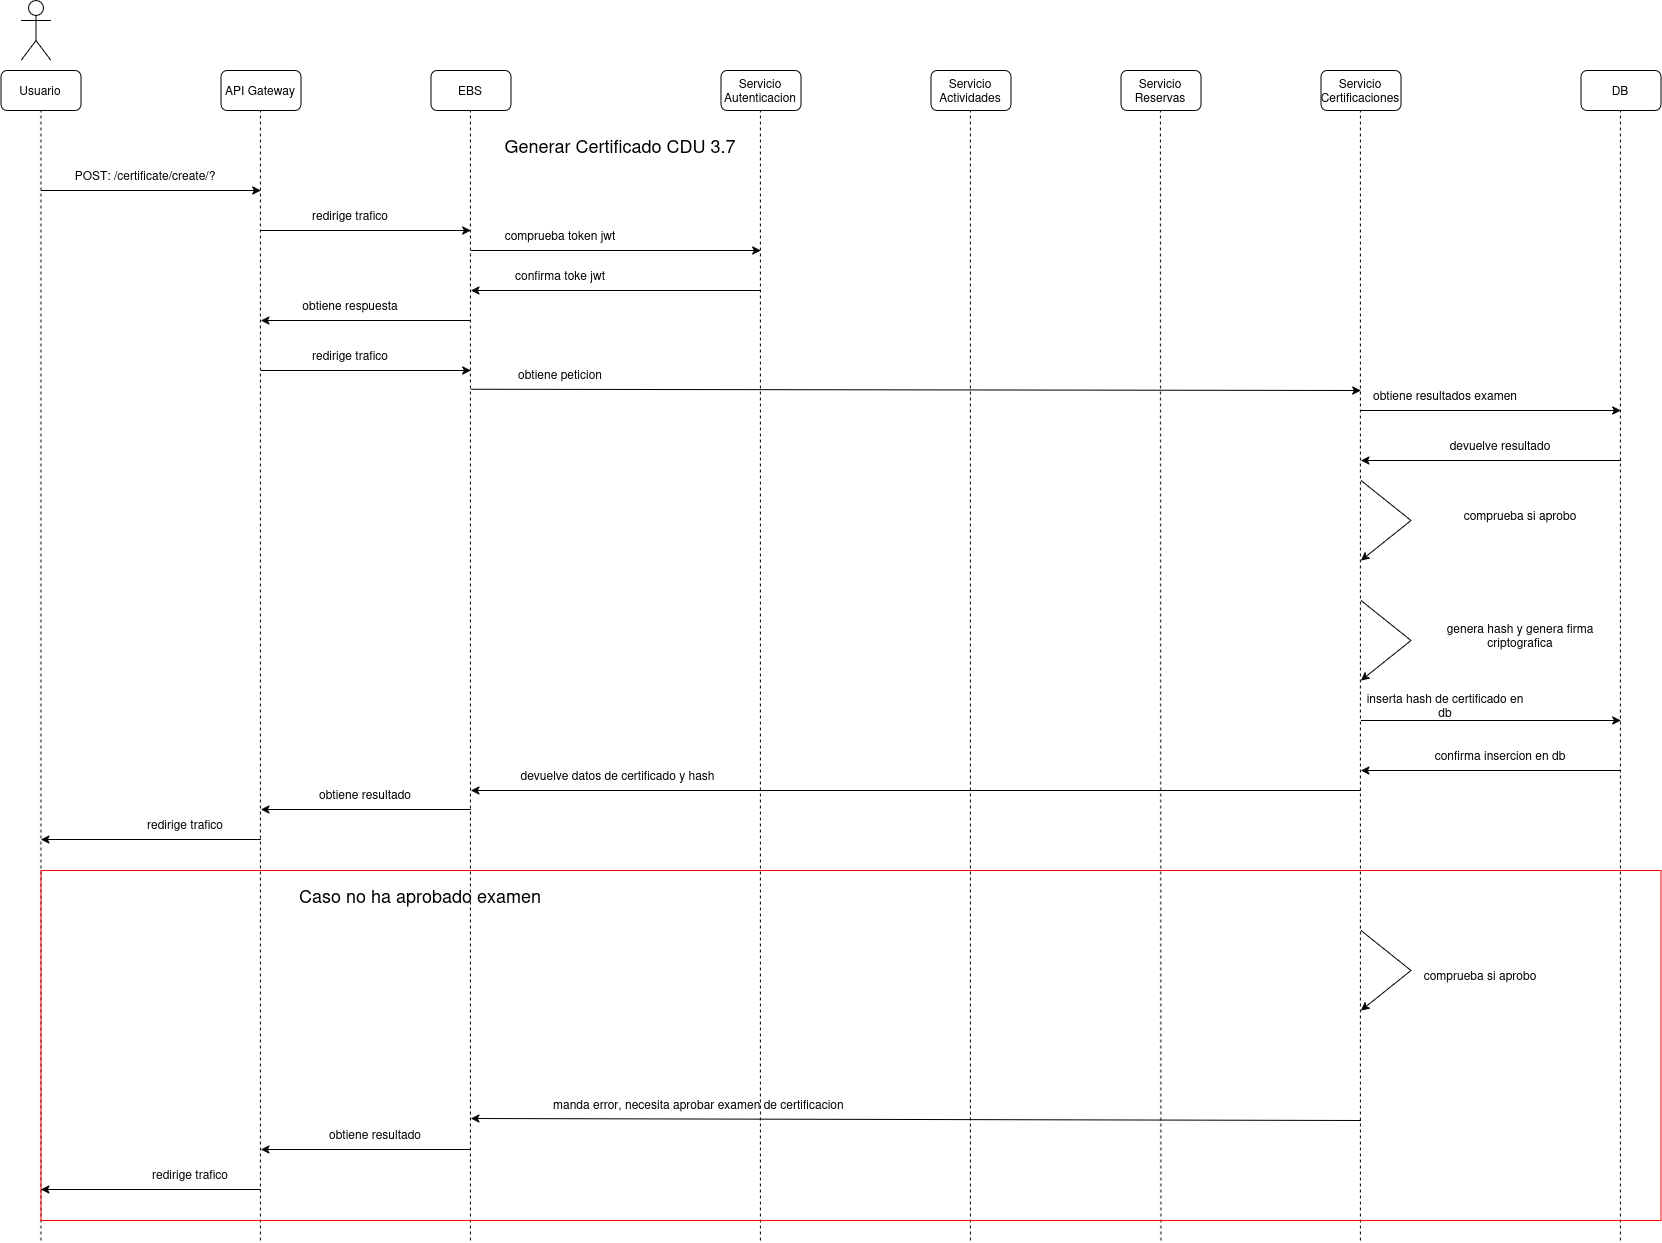

The diagram above was exported from draw.io. Its source (the exported page's mxGraphModel, read from the mxfile embedded in the PNG):
<mxGraphModel dx="2260" dy="1325" grid="1" gridSize="10" guides="1" tooltips="1" connect="1" arrows="1" fold="1" page="1" pageScale="1" pageWidth="850" pageHeight="1100" math="0" shadow="0">
  <root>
    <mxCell id="OS9EAb415pRH5hem9CeI-0" />
    <mxCell id="OS9EAb415pRH5hem9CeI-1" parent="OS9EAb415pRH5hem9CeI-0" />
    <mxCell id="OS9EAb415pRH5hem9CeI-2" parent="OS9EAb415pRH5hem9CeI-1" style="shape=umlActor;verticalLabelPosition=bottom;verticalAlign=top;html=1;outlineConnect=0;" value="" vertex="1">
      <mxGeometry height="60" width="30" x="50" y="40" as="geometry" />
    </mxCell>
    <mxCell id="OS9EAb415pRH5hem9CeI-3" parent="OS9EAb415pRH5hem9CeI-1" style="rounded=1;whiteSpace=wrap;html=1;" value="Usuario" vertex="1">
      <mxGeometry height="40" width="80" x="30" y="110" as="geometry" />
    </mxCell>
    <mxCell id="OS9EAb415pRH5hem9CeI-4" parent="OS9EAb415pRH5hem9CeI-1" style="rounded=1;whiteSpace=wrap;html=1;" value="API Gateway" vertex="1">
      <mxGeometry height="40" width="80" x="250" y="110" as="geometry" />
    </mxCell>
    <mxCell id="OS9EAb415pRH5hem9CeI-5" parent="OS9EAb415pRH5hem9CeI-1" style="rounded=1;whiteSpace=wrap;html=1;" value="Servicio Autenticacion" vertex="1">
      <mxGeometry height="40" width="80" x="750" y="110" as="geometry" />
    </mxCell>
    <mxCell id="OS9EAb415pRH5hem9CeI-6" parent="OS9EAb415pRH5hem9CeI-1" style="rounded=1;whiteSpace=wrap;html=1;" value="Servicio Actividades" vertex="1">
      <mxGeometry height="40" width="80" x="960" y="110" as="geometry" />
    </mxCell>
    <mxCell id="OS9EAb415pRH5hem9CeI-7" parent="OS9EAb415pRH5hem9CeI-1" style="rounded=1;whiteSpace=wrap;html=1;" value="Servicio Reservas" vertex="1">
      <mxGeometry height="40" width="80" x="1150" y="110" as="geometry" />
    </mxCell>
    <mxCell id="OS9EAb415pRH5hem9CeI-8" parent="OS9EAb415pRH5hem9CeI-1" style="rounded=1;whiteSpace=wrap;html=1;" value="Servicio Certificaciones" vertex="1">
      <mxGeometry height="40" width="80" x="1350" y="110" as="geometry" />
    </mxCell>
    <mxCell id="OS9EAb415pRH5hem9CeI-9" parent="OS9EAb415pRH5hem9CeI-1" style="rounded=1;whiteSpace=wrap;html=1;" value="DB" vertex="1">
      <mxGeometry height="40" width="80" x="1610" y="110" as="geometry" />
    </mxCell>
    <mxCell id="OS9EAb415pRH5hem9CeI-10" parent="OS9EAb415pRH5hem9CeI-1" style="rounded=1;whiteSpace=wrap;html=1;" value="EBS" vertex="1">
      <mxGeometry height="40" width="80" x="460" y="110" as="geometry" />
    </mxCell>
    <mxCell id="OS9EAb415pRH5hem9CeI-11" edge="1" parent="OS9EAb415pRH5hem9CeI-1" style="endArrow=classic;html=1;rounded=0;" value="">
      <mxGeometry height="50" relative="1" width="50" as="geometry">
        <mxPoint x="70" y="230" as="sourcePoint" />
        <mxPoint x="290" y="230" as="targetPoint" />
      </mxGeometry>
    </mxCell>
    <mxCell id="OS9EAb415pRH5hem9CeI-12" parent="OS9EAb415pRH5hem9CeI-1" style="text;html=1;whiteSpace=wrap;strokeColor=none;fillColor=none;align=center;verticalAlign=middle;rounded=0;" value="&lt;font style=&quot;font-size: 18px;&quot;&gt;Generar Certificado CDU 3.7&lt;/font&gt;" vertex="1">
      <mxGeometry height="30" width="500" x="400" y="170" as="geometry" />
    </mxCell>
    <mxCell id="OS9EAb415pRH5hem9CeI-13" parent="OS9EAb415pRH5hem9CeI-1" style="text;html=1;whiteSpace=wrap;strokeColor=none;fillColor=none;align=center;verticalAlign=middle;rounded=0;" value="POST: /certificate/create/?" vertex="1">
      <mxGeometry height="30" width="150" x="100" y="200" as="geometry" />
    </mxCell>
    <mxCell id="OS9EAb415pRH5hem9CeI-14" edge="1" parent="OS9EAb415pRH5hem9CeI-1" style="endArrow=none;dashed=1;html=1;rounded=0;entryX=0.5;entryY=1;entryDx=0;entryDy=0;" target="OS9EAb415pRH5hem9CeI-3" value="">
      <mxGeometry height="50" relative="1" width="50" as="geometry">
        <mxPoint x="70" y="1280" as="sourcePoint" />
        <mxPoint x="540" y="220" as="targetPoint" />
      </mxGeometry>
    </mxCell>
    <mxCell id="OS9EAb415pRH5hem9CeI-15" edge="1" parent="OS9EAb415pRH5hem9CeI-1" style="endArrow=none;dashed=1;html=1;rounded=0;entryX=0.5;entryY=1;entryDx=0;entryDy=0;" value="">
      <mxGeometry height="50" relative="1" width="50" as="geometry">
        <mxPoint x="289.5" y="1280" as="sourcePoint" />
        <mxPoint x="289.5" y="150" as="targetPoint" />
      </mxGeometry>
    </mxCell>
    <mxCell id="OS9EAb415pRH5hem9CeI-16" edge="1" parent="OS9EAb415pRH5hem9CeI-1" style="endArrow=none;dashed=1;html=1;rounded=0;entryX=0.5;entryY=1;entryDx=0;entryDy=0;" value="">
      <mxGeometry height="50" relative="1" width="50" as="geometry">
        <mxPoint x="789.5" y="1280" as="sourcePoint" />
        <mxPoint x="789.5" y="150" as="targetPoint" />
      </mxGeometry>
    </mxCell>
    <mxCell id="OS9EAb415pRH5hem9CeI-17" edge="1" parent="OS9EAb415pRH5hem9CeI-1" style="endArrow=none;dashed=1;html=1;rounded=0;entryX=0.5;entryY=1;entryDx=0;entryDy=0;" value="">
      <mxGeometry height="50" relative="1" width="50" as="geometry">
        <mxPoint x="999.5" y="1280" as="sourcePoint" />
        <mxPoint x="999.5" y="150" as="targetPoint" />
      </mxGeometry>
    </mxCell>
    <mxCell id="OS9EAb415pRH5hem9CeI-18" edge="1" parent="OS9EAb415pRH5hem9CeI-1" style="endArrow=none;dashed=1;html=1;rounded=0;entryX=0.5;entryY=1;entryDx=0;entryDy=0;" value="">
      <mxGeometry height="50" relative="1" width="50" as="geometry">
        <mxPoint x="1190" y="1280" as="sourcePoint" />
        <mxPoint x="1189.5" y="150" as="targetPoint" />
      </mxGeometry>
    </mxCell>
    <mxCell id="OS9EAb415pRH5hem9CeI-19" edge="1" parent="OS9EAb415pRH5hem9CeI-1" style="endArrow=none;dashed=1;html=1;rounded=0;entryX=0.5;entryY=1;entryDx=0;entryDy=0;" value="">
      <mxGeometry height="50" relative="1" width="50" as="geometry">
        <mxPoint x="1389.5" y="1280" as="sourcePoint" />
        <mxPoint x="1389.5" y="150" as="targetPoint" />
      </mxGeometry>
    </mxCell>
    <mxCell id="OS9EAb415pRH5hem9CeI-20" edge="1" parent="OS9EAb415pRH5hem9CeI-1" style="endArrow=none;dashed=1;html=1;rounded=0;entryX=0.5;entryY=1;entryDx=0;entryDy=0;" value="">
      <mxGeometry height="50" relative="1" width="50" as="geometry">
        <mxPoint x="1649.5" y="1280" as="sourcePoint" />
        <mxPoint x="1649.5" y="150" as="targetPoint" />
      </mxGeometry>
    </mxCell>
    <mxCell id="OS9EAb415pRH5hem9CeI-21" edge="1" parent="OS9EAb415pRH5hem9CeI-1" style="endArrow=none;dashed=1;html=1;rounded=0;entryX=0.5;entryY=1;entryDx=0;entryDy=0;" value="">
      <mxGeometry height="50" relative="1" width="50" as="geometry">
        <mxPoint x="499.5" y="1280" as="sourcePoint" />
        <mxPoint x="499.5" y="150" as="targetPoint" />
      </mxGeometry>
    </mxCell>
    <mxCell id="OS9EAb415pRH5hem9CeI-22" edge="1" parent="OS9EAb415pRH5hem9CeI-1" style="endArrow=classic;html=1;rounded=0;" value="">
      <mxGeometry height="50" relative="1" width="50" as="geometry">
        <mxPoint x="290" y="270" as="sourcePoint" />
        <mxPoint x="500" y="270" as="targetPoint" />
      </mxGeometry>
    </mxCell>
    <mxCell id="OS9EAb415pRH5hem9CeI-23" parent="OS9EAb415pRH5hem9CeI-1" style="text;html=1;whiteSpace=wrap;strokeColor=none;fillColor=none;align=center;verticalAlign=middle;rounded=0;" value="redirige trafico" vertex="1">
      <mxGeometry height="30" width="120" x="320" y="240" as="geometry" />
    </mxCell>
    <mxCell id="OS9EAb415pRH5hem9CeI-24" edge="1" parent="OS9EAb415pRH5hem9CeI-1" style="endArrow=none;html=1;rounded=0;startArrow=classic;startFill=1;endFill=0;" value="">
      <mxGeometry height="50" relative="1" width="50" as="geometry">
        <mxPoint x="290" y="849" as="sourcePoint" />
        <mxPoint x="500" y="849" as="targetPoint" />
      </mxGeometry>
    </mxCell>
    <mxCell id="OS9EAb415pRH5hem9CeI-25" parent="OS9EAb415pRH5hem9CeI-1" style="text;html=1;whiteSpace=wrap;strokeColor=none;fillColor=none;align=center;verticalAlign=middle;rounded=0;" value="obtiene resultado" vertex="1">
      <mxGeometry height="30" width="160" x="315" y="819" as="geometry" />
    </mxCell>
    <mxCell id="OS9EAb415pRH5hem9CeI-26" edge="1" parent="OS9EAb415pRH5hem9CeI-1" style="endArrow=none;html=1;rounded=0;startArrow=classic;startFill=1;endFill=0;" value="">
      <mxGeometry height="50" relative="1" width="50" as="geometry">
        <mxPoint x="70" y="879" as="sourcePoint" />
        <mxPoint x="290" y="879" as="targetPoint" />
      </mxGeometry>
    </mxCell>
    <mxCell id="OS9EAb415pRH5hem9CeI-27" parent="OS9EAb415pRH5hem9CeI-1" style="text;html=1;whiteSpace=wrap;strokeColor=none;fillColor=none;align=center;verticalAlign=middle;rounded=0;" value="redirige trafico" vertex="1">
      <mxGeometry height="30" width="120" x="155" y="849" as="geometry" />
    </mxCell>
    <mxCell id="OS9EAb415pRH5hem9CeI-28" edge="1" parent="OS9EAb415pRH5hem9CeI-1" style="endArrow=classic;html=1;rounded=0;" value="">
      <mxGeometry height="50" relative="1" width="50" as="geometry">
        <mxPoint x="500" y="290" as="sourcePoint" />
        <mxPoint x="790" y="290" as="targetPoint" />
      </mxGeometry>
    </mxCell>
    <mxCell id="OS9EAb415pRH5hem9CeI-29" parent="OS9EAb415pRH5hem9CeI-1" style="text;html=1;whiteSpace=wrap;strokeColor=none;fillColor=none;align=center;verticalAlign=middle;rounded=0;" value="comprueba token jwt" vertex="1">
      <mxGeometry height="30" width="120" x="530" y="260" as="geometry" />
    </mxCell>
    <mxCell id="OS9EAb415pRH5hem9CeI-30" edge="1" parent="OS9EAb415pRH5hem9CeI-1" style="endArrow=none;html=1;rounded=0;startArrow=classic;startFill=1;endFill=0;" value="">
      <mxGeometry height="50" relative="1" width="50" as="geometry">
        <mxPoint x="500" y="830" as="sourcePoint" />
        <mxPoint x="1390" y="830" as="targetPoint" />
      </mxGeometry>
    </mxCell>
    <mxCell id="OS9EAb415pRH5hem9CeI-31" parent="OS9EAb415pRH5hem9CeI-1" style="text;html=1;whiteSpace=wrap;strokeColor=none;fillColor=none;align=center;verticalAlign=middle;rounded=0;" value="devuelve datos de certificado y hash" vertex="1">
      <mxGeometry height="30" width="245" x="525" y="800" as="geometry" />
    </mxCell>
    <mxCell id="OS9EAb415pRH5hem9CeI-32" edge="1" parent="OS9EAb415pRH5hem9CeI-1" style="endArrow=classic;html=1;rounded=0;" value="">
      <mxGeometry height="50" relative="1" width="50" as="geometry">
        <mxPoint x="1390" y="450" as="sourcePoint" />
        <mxPoint x="1650" y="450" as="targetPoint" />
      </mxGeometry>
    </mxCell>
    <mxCell id="OS9EAb415pRH5hem9CeI-33" parent="OS9EAb415pRH5hem9CeI-1" style="text;html=1;whiteSpace=wrap;strokeColor=none;fillColor=none;align=center;verticalAlign=middle;rounded=0;" value="obtiene resultados examen" vertex="1">
      <mxGeometry height="30" width="170" x="1390" y="420" as="geometry" />
    </mxCell>
    <mxCell id="OS9EAb415pRH5hem9CeI-34" edge="1" parent="OS9EAb415pRH5hem9CeI-1" style="endArrow=none;html=1;rounded=0;endFill=0;startArrow=classic;startFill=1;" value="">
      <mxGeometry height="50" relative="1" width="50" as="geometry">
        <mxPoint x="1390" y="500" as="sourcePoint" />
        <mxPoint x="1650" y="500" as="targetPoint" />
      </mxGeometry>
    </mxCell>
    <mxCell id="OS9EAb415pRH5hem9CeI-35" parent="OS9EAb415pRH5hem9CeI-1" style="text;html=1;whiteSpace=wrap;strokeColor=none;fillColor=none;align=center;verticalAlign=middle;rounded=0;" value="devuelve resultado" vertex="1">
      <mxGeometry height="30" width="220" x="1420" y="470" as="geometry" />
    </mxCell>
    <mxCell id="OS9EAb415pRH5hem9CeI-36" edge="1" parent="OS9EAb415pRH5hem9CeI-1" style="endArrow=none;html=1;rounded=0;startArrow=classic;startFill=1;endFill=0;" value="">
      <mxGeometry height="50" relative="1" width="50" as="geometry">
        <mxPoint x="500" y="330" as="sourcePoint" />
        <mxPoint x="790" y="330" as="targetPoint" />
      </mxGeometry>
    </mxCell>
    <mxCell id="OS9EAb415pRH5hem9CeI-37" parent="OS9EAb415pRH5hem9CeI-1" style="text;html=1;whiteSpace=wrap;strokeColor=none;fillColor=none;align=center;verticalAlign=middle;rounded=0;" value="confirma toke jwt" vertex="1">
      <mxGeometry height="30" width="120" x="530" y="300" as="geometry" />
    </mxCell>
    <mxCell id="OS9EAb415pRH5hem9CeI-38" edge="1" parent="OS9EAb415pRH5hem9CeI-1" style="endArrow=none;html=1;rounded=0;startArrow=classic;startFill=1;endFill=0;" value="">
      <mxGeometry height="50" relative="1" width="50" as="geometry">
        <mxPoint x="290" y="360" as="sourcePoint" />
        <mxPoint x="500" y="360" as="targetPoint" />
      </mxGeometry>
    </mxCell>
    <mxCell id="OS9EAb415pRH5hem9CeI-39" parent="OS9EAb415pRH5hem9CeI-1" style="text;html=1;whiteSpace=wrap;strokeColor=none;fillColor=none;align=center;verticalAlign=middle;rounded=0;" value="obtiene respuesta" vertex="1">
      <mxGeometry height="30" width="120" x="320" y="330" as="geometry" />
    </mxCell>
    <mxCell id="OS9EAb415pRH5hem9CeI-40" edge="1" parent="OS9EAb415pRH5hem9CeI-1" style="endArrow=classic;html=1;rounded=0;" value="">
      <mxGeometry height="50" relative="1" width="50" as="geometry">
        <mxPoint x="290" y="410" as="sourcePoint" />
        <mxPoint x="500" y="410" as="targetPoint" />
      </mxGeometry>
    </mxCell>
    <mxCell id="OS9EAb415pRH5hem9CeI-41" parent="OS9EAb415pRH5hem9CeI-1" style="text;html=1;whiteSpace=wrap;strokeColor=none;fillColor=none;align=center;verticalAlign=middle;rounded=0;" value="redirige trafico" vertex="1">
      <mxGeometry height="30" width="120" x="320" y="380" as="geometry" />
    </mxCell>
    <mxCell id="OS9EAb415pRH5hem9CeI-42" edge="1" parent="OS9EAb415pRH5hem9CeI-1" style="endArrow=classic;html=1;rounded=0;" value="">
      <mxGeometry height="50" relative="1" width="50" as="geometry">
        <mxPoint x="500" y="428.75" as="sourcePoint" />
        <mxPoint x="1390" y="430" as="targetPoint" />
      </mxGeometry>
    </mxCell>
    <mxCell id="OS9EAb415pRH5hem9CeI-43" parent="OS9EAb415pRH5hem9CeI-1" style="text;html=1;whiteSpace=wrap;strokeColor=none;fillColor=none;align=center;verticalAlign=middle;rounded=0;" value="obtiene peticion" vertex="1">
      <mxGeometry height="30" width="120" x="530" y="398.75" as="geometry" />
    </mxCell>
    <mxCell id="OS9EAb415pRH5hem9CeI-44" edge="1" parent="OS9EAb415pRH5hem9CeI-1" style="endArrow=classic;html=1;rounded=0;" value="">
      <mxGeometry height="50" relative="1" width="50" as="geometry">
        <Array as="points">
          <mxPoint x="1440" y="560" />
        </Array>
        <mxPoint x="1390" y="520" as="sourcePoint" />
        <mxPoint x="1390" y="600" as="targetPoint" />
      </mxGeometry>
    </mxCell>
    <mxCell id="OS9EAb415pRH5hem9CeI-45" parent="OS9EAb415pRH5hem9CeI-1" style="text;html=1;whiteSpace=wrap;strokeColor=none;fillColor=none;align=center;verticalAlign=middle;rounded=0;" value="comprueba si aprobo" vertex="1">
      <mxGeometry height="30" width="200" x="1450" y="540" as="geometry" />
    </mxCell>
    <mxCell id="OS9EAb415pRH5hem9CeI-46" edge="1" parent="OS9EAb415pRH5hem9CeI-1" style="endArrow=classic;html=1;rounded=0;" value="">
      <mxGeometry height="50" relative="1" width="50" as="geometry">
        <mxPoint x="1390" y="760" as="sourcePoint" />
        <mxPoint x="1650" y="760" as="targetPoint" />
      </mxGeometry>
    </mxCell>
    <mxCell id="OS9EAb415pRH5hem9CeI-47" parent="OS9EAb415pRH5hem9CeI-1" style="text;html=1;whiteSpace=wrap;strokeColor=none;fillColor=none;align=center;verticalAlign=middle;rounded=0;" value="inserta hash de certificado en db" vertex="1">
      <mxGeometry height="30" width="170" x="1390" y="730" as="geometry" />
    </mxCell>
    <mxCell id="OS9EAb415pRH5hem9CeI-48" edge="1" parent="OS9EAb415pRH5hem9CeI-1" style="endArrow=none;html=1;rounded=0;endFill=0;startArrow=classic;startFill=1;" value="">
      <mxGeometry height="50" relative="1" width="50" as="geometry">
        <mxPoint x="1390" y="810" as="sourcePoint" />
        <mxPoint x="1650" y="810" as="targetPoint" />
      </mxGeometry>
    </mxCell>
    <mxCell id="OS9EAb415pRH5hem9CeI-49" parent="OS9EAb415pRH5hem9CeI-1" style="text;html=1;whiteSpace=wrap;strokeColor=none;fillColor=none;align=center;verticalAlign=middle;rounded=0;" value="confirma insercion en db" vertex="1">
      <mxGeometry height="30" width="220" x="1420" y="780" as="geometry" />
    </mxCell>
    <mxCell id="OS9EAb415pRH5hem9CeI-50" parent="OS9EAb415pRH5hem9CeI-1" style="rounded=0;whiteSpace=wrap;html=1;fillColor=none;strokeColor=#FF0000;" value="" vertex="1">
      <mxGeometry height="350" width="1620" x="70" y="910" as="geometry" />
    </mxCell>
    <mxCell id="OS9EAb415pRH5hem9CeI-51" parent="OS9EAb415pRH5hem9CeI-1" style="text;html=1;whiteSpace=wrap;strokeColor=none;fillColor=none;align=center;verticalAlign=middle;rounded=0;" value="&lt;font style=&quot;font-size: 18px;&quot;&gt;Caso no ha aprobado examen&lt;/font&gt;" vertex="1">
      <mxGeometry height="30" width="420" x="240" y="920" as="geometry" />
    </mxCell>
    <mxCell id="OS9EAb415pRH5hem9CeI-52" edge="1" parent="OS9EAb415pRH5hem9CeI-1" style="endArrow=classic;html=1;rounded=0;" value="">
      <mxGeometry height="50" relative="1" width="50" as="geometry">
        <Array as="points">
          <mxPoint x="1440" y="1010" />
        </Array>
        <mxPoint x="1390" y="970" as="sourcePoint" />
        <mxPoint x="1390" y="1050" as="targetPoint" />
      </mxGeometry>
    </mxCell>
    <mxCell id="OS9EAb415pRH5hem9CeI-53" parent="OS9EAb415pRH5hem9CeI-1" style="text;html=1;whiteSpace=wrap;strokeColor=none;fillColor=none;align=center;verticalAlign=middle;rounded=0;" value="comprueba si aprobo" vertex="1">
      <mxGeometry height="30" width="120" x="1450" y="1000" as="geometry" />
    </mxCell>
    <mxCell id="OS9EAb415pRH5hem9CeI-54" edge="1" parent="OS9EAb415pRH5hem9CeI-1" style="endArrow=none;html=1;rounded=0;startArrow=classic;startFill=1;endFill=0;" value="">
      <mxGeometry height="50" relative="1" width="50" as="geometry">
        <mxPoint x="290" y="1189" as="sourcePoint" />
        <mxPoint x="500" y="1189" as="targetPoint" />
      </mxGeometry>
    </mxCell>
    <mxCell id="OS9EAb415pRH5hem9CeI-55" parent="OS9EAb415pRH5hem9CeI-1" style="text;html=1;whiteSpace=wrap;strokeColor=none;fillColor=none;align=center;verticalAlign=middle;rounded=0;" value="obtiene resultado" vertex="1">
      <mxGeometry height="30" width="160" x="325" y="1159" as="geometry" />
    </mxCell>
    <mxCell id="OS9EAb415pRH5hem9CeI-56" edge="1" parent="OS9EAb415pRH5hem9CeI-1" style="endArrow=none;html=1;rounded=0;startArrow=classic;startFill=1;endFill=0;" value="">
      <mxGeometry height="50" relative="1" width="50" as="geometry">
        <mxPoint x="70" y="1229" as="sourcePoint" />
        <mxPoint x="290" y="1229" as="targetPoint" />
      </mxGeometry>
    </mxCell>
    <mxCell id="OS9EAb415pRH5hem9CeI-57" parent="OS9EAb415pRH5hem9CeI-1" style="text;html=1;whiteSpace=wrap;strokeColor=none;fillColor=none;align=center;verticalAlign=middle;rounded=0;" value="redirige trafico" vertex="1">
      <mxGeometry height="30" width="120" x="160" y="1199" as="geometry" />
    </mxCell>
    <mxCell id="OS9EAb415pRH5hem9CeI-58" edge="1" parent="OS9EAb415pRH5hem9CeI-1" style="endArrow=none;html=1;rounded=0;startArrow=classic;startFill=1;endFill=0;" value="">
      <mxGeometry height="50" relative="1" width="50" as="geometry">
        <mxPoint x="500" y="1158" as="sourcePoint" />
        <mxPoint x="1390" y="1160" as="targetPoint" />
      </mxGeometry>
    </mxCell>
    <mxCell id="OS9EAb415pRH5hem9CeI-59" parent="OS9EAb415pRH5hem9CeI-1" style="text;html=1;whiteSpace=wrap;strokeColor=none;fillColor=none;align=center;verticalAlign=middle;rounded=0;" value="manda error, necesita aprobar examen de certificacion&amp;nbsp;" vertex="1">
      <mxGeometry height="30" width="320" x="570" y="1129" as="geometry" />
    </mxCell>
    <mxCell id="q7zhLwa_i48RJQOnUeeg-0" edge="1" parent="OS9EAb415pRH5hem9CeI-1" style="endArrow=classic;html=1;rounded=0;" value="">
      <mxGeometry height="50" relative="1" width="50" as="geometry">
        <Array as="points">
          <mxPoint x="1440" y="680" />
        </Array>
        <mxPoint x="1390" y="640" as="sourcePoint" />
        <mxPoint x="1390" y="720" as="targetPoint" />
      </mxGeometry>
    </mxCell>
    <mxCell id="q7zhLwa_i48RJQOnUeeg-1" parent="OS9EAb415pRH5hem9CeI-1" style="text;html=1;whiteSpace=wrap;strokeColor=none;fillColor=none;align=center;verticalAlign=middle;rounded=0;" value="genera hash y genera firma criptografica" vertex="1">
      <mxGeometry height="30" width="200" x="1450" y="660" as="geometry" />
    </mxCell>
  </root>
</mxGraphModel>